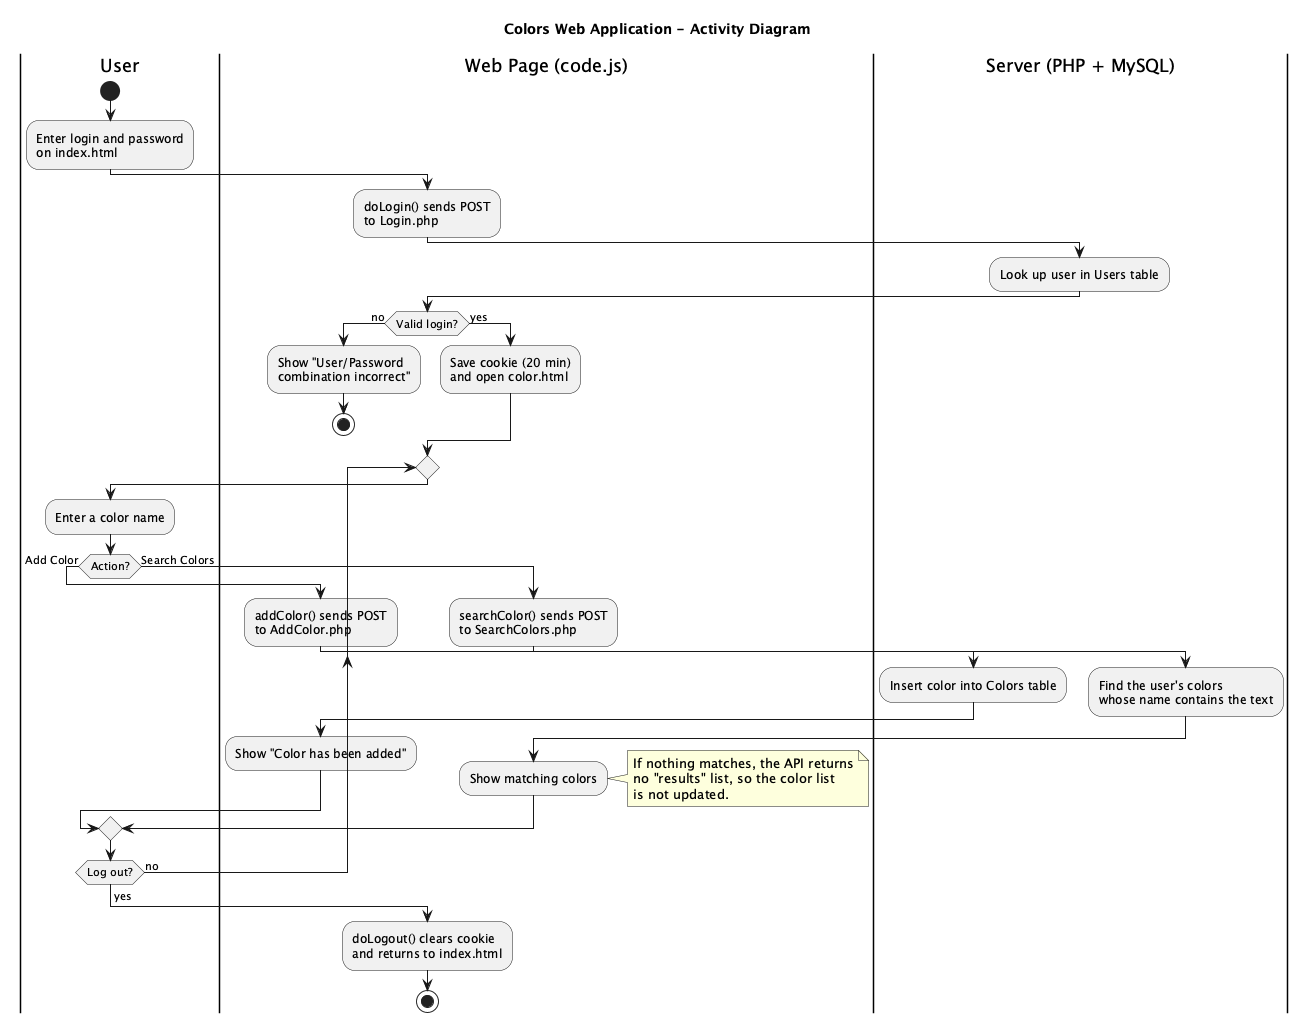

The diagram above was rendered by PlantUML. Its source (embedded in the PNG):
@startuml activity
!pragma layout smetana
title Colors Web Application - Activity Diagram

|User|
start
:Enter login and password
on index.html;

|Web Page (code.js)|
:doLogin() sends POST
to Login.php;

|Server (PHP + MySQL)|
:Look up user in Users table;

|Web Page (code.js)|
if (Valid login?) then (no)
  :Show "User/Password
  combination incorrect";
  stop
else (yes)
  :Save cookie (20 min)
  and open color.html;
endif

repeat
  |User|
  :Enter a color name;
  if (Action?) then (Add Color)
    |Web Page (code.js)|
    :addColor() sends POST
    to AddColor.php;
    |Server (PHP + MySQL)|
    :Insert color into Colors table;
    |Web Page (code.js)|
    :Show "Color has been added";
  else (Search Colors)
    |Web Page (code.js)|
    :searchColor() sends POST
    to SearchColors.php;
    |Server (PHP + MySQL)|
    :Find the user's colors
    whose name contains the text;
    |Web Page (code.js)|
    :Show matching colors;
    note right
      If nothing matches, the API returns
      no "results" list, so the color list
      is not updated.
    end note
  endif
  |User|
repeat while (Log out?) is (no)
-> yes;

|Web Page (code.js)|
:doLogout() clears cookie
and returns to index.html;
stop

@enduml